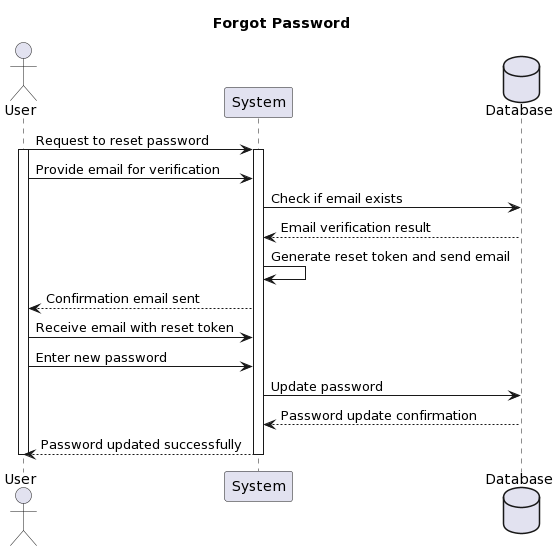

The diagram above was rendered by PlantUML. Its source (embedded in the PNG):
@startuml
title Forgot Password

Actor User
participant System
Database Database
User -> System: Request to reset password
activate User
activate System
User -> System: Provide email for verification
System -> Database: Check if email exists
Database --> System: Email verification result
deactivate Database
System -> System: Generate reset token and send email
System --> User: Confirmation email sent
User -> System: Receive email with reset token
User -> System: Enter new password
System -> Database: Update password
Database --> System: Password update confirmation
System --> User: Password updated successfully
deactivate User
deactivate System
@enduml